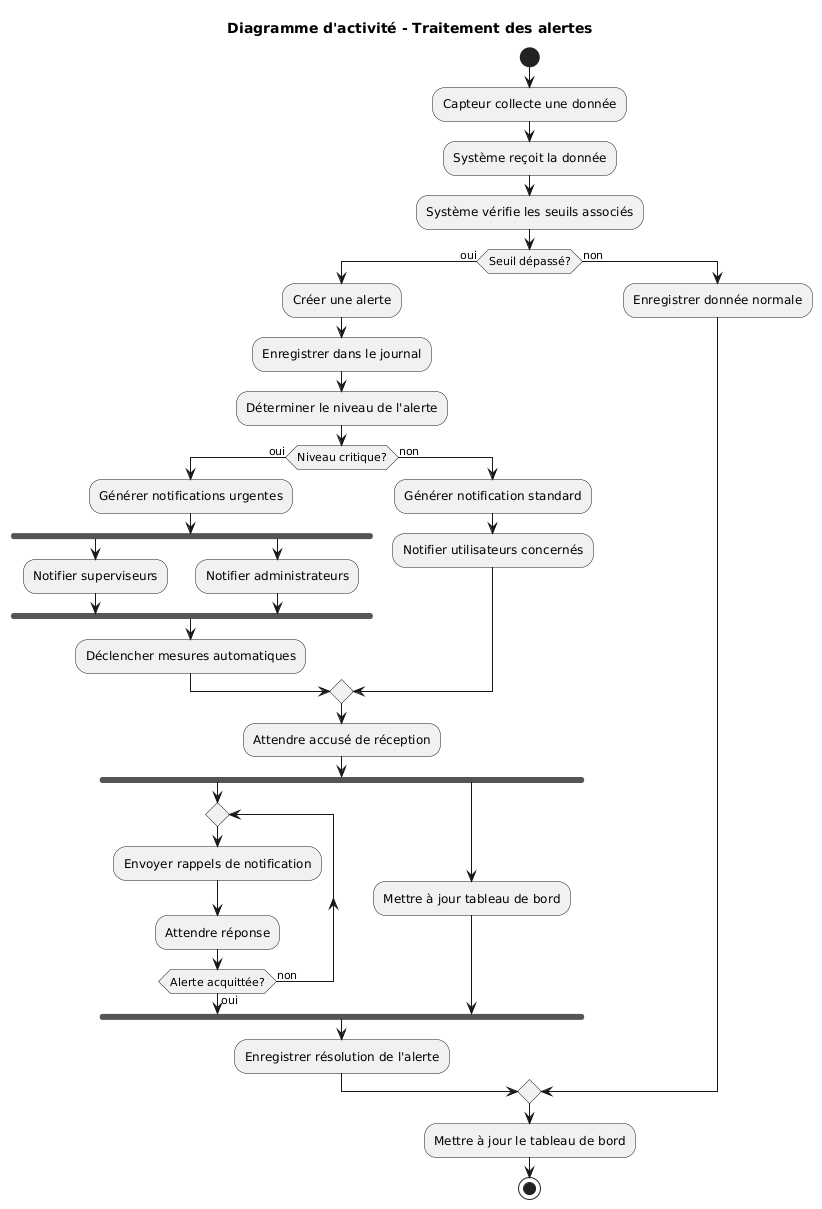

The diagram above was rendered by PlantUML. Its source (embedded in the PNG):
@startuml
title Diagramme d'activité - Traitement des alertes

start
:Capteur collecte une donnée;
:Système reçoit la donnée;
:Système vérifie les seuils associés;

if (Seuil dépassé?) then (oui)
  :Créer une alerte;
  :Enregistrer dans le journal;
  :Déterminer le niveau de l'alerte;
  
  if (Niveau critique?) then (oui)
    :Générer notifications urgentes;
    fork
      :Notifier superviseurs;
    fork again
      :Notifier administrateurs;
    end fork
    :Déclencher mesures automatiques;
  else (non)
    :Générer notification standard;
    :Notifier utilisateurs concernés;
  endif
  
  :Attendre accusé de réception;
  
  fork
    repeat
      :Envoyer rappels de notification;
      :Attendre réponse;
    repeat while (Alerte acquittée?) is (non) not (oui)
  fork again
    :Mettre à jour tableau de bord;
  end fork
  
  :Enregistrer résolution de l'alerte;
else (non)
  :Enregistrer donnée normale;
endif

:Mettre à jour le tableau de bord;
stop
@enduml